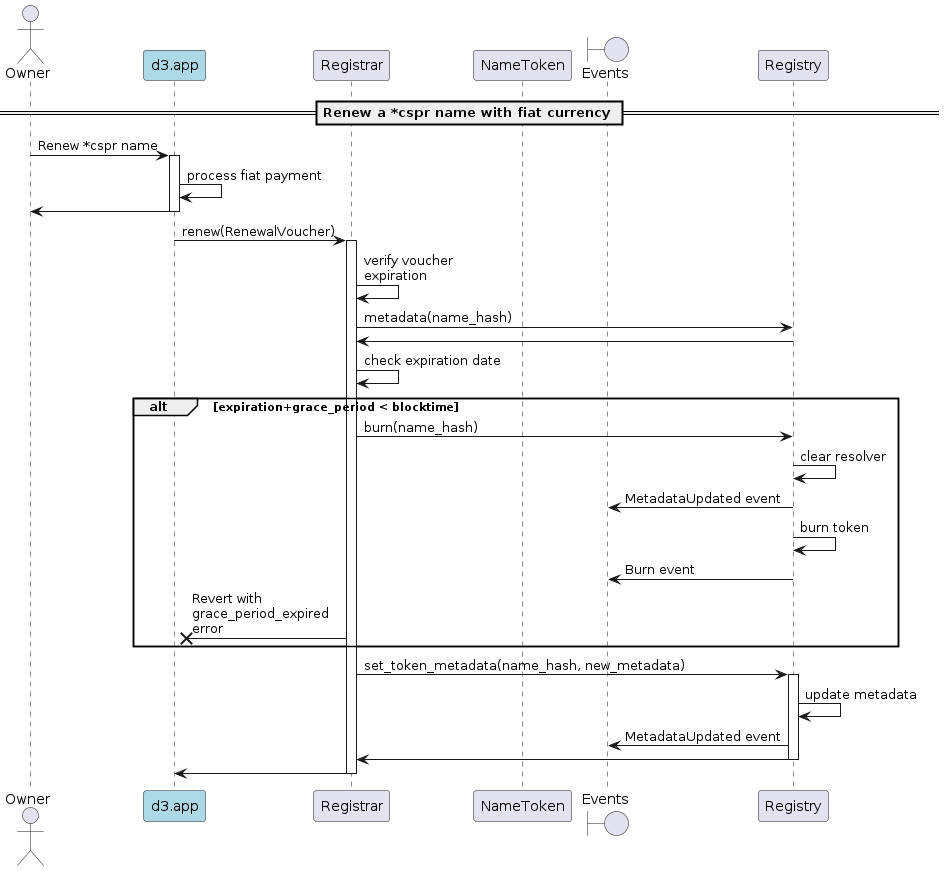

The diagram above was rendered by PlantUML. Its source (embedded in the PNG):
@startuml
'https://plantuml.com/sequence-diagram

'autonumber
actor Owner
participant "d3.app" as d3 #lightblue
participant "Registrar"
participant "NameToken"
boundary "Events"

== Renew a *cspr name with fiat currency ==

Owner -> d3: Renew *cspr name
activate d3
d3 -> d3: process fiat payment
d3 -> Owner
deactivate d3

d3 -> Registrar: renew(RenewalVoucher)
activate Registrar
Registrar -> Registrar: verify voucher\nexpiration
Registrar -> Registry: metadata(name_hash)
Registry -> Registrar
Registrar -> Registrar: check expiration date
alt expiration+grace_period < blocktime
    Registrar -> Registry: burn(name_hash)
    Registry -> Registry: clear resolver
    Registry -> "Events": MetadataUpdated event
    Registry -> Registry: burn token
    Registry -> "Events": Burn event
    Registrar ->x d3: Revert with\ngrace_period_expired\nerror
end
Registrar -> Registry: set_token_metadata(name_hash, new_metadata)
activate Registry
Registry -> Registry: update metadata
Registry -> "Events": MetadataUpdated event
Registry -> Registrar
deactivate Registry
Registrar -> d3
deactivate Registrar
deactivate d3

@enduml